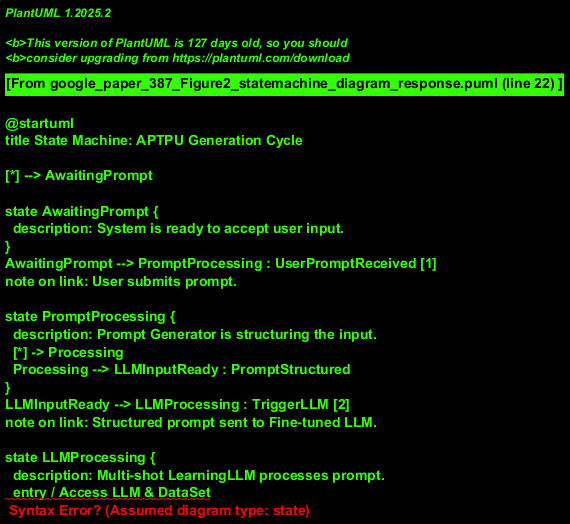

The diagram above was rendered by PlantUML. Its source (embedded in the PNG):
@startuml
title State Machine: APTPU Generation Cycle

[*] --> AwaitingPrompt

state AwaitingPrompt {
  description: System is ready to accept user input.
}
AwaitingPrompt --> PromptProcessing : UserPromptReceived [1]
note on link: User submits prompt.

state PromptProcessing {
  description: Prompt Generator is structuring the input.
  [*] -> Processing
  Processing --> LLMInputReady : PromptStructured
}
LLMInputReady --> LLMProcessing : TriggerLLM [2]
note on link: Structured prompt sent to Fine-tuned LLM.

state LLMProcessing {
  description: Multi-shot LearningLLM processes prompt.
  entry / Access LLM & DataSet
  [*] -> Analyzing
  Analyzing --> RAGInputReady : LLMOutputGenerated
}
RAGInputReady --> CodeGeneration : TriggerRAG [3]
note on link: LLM output sent to RAG.

state CodeGenerationLoop <<choice>>
RAGInputReady -> CodeGenerationLoop

state CodeGeneration {
  description: RAG generates code.
  entry / Access DataSet for retrieval
  [*] -> GeneratingCode [4]
  GeneratingCode --> CodeGenerated : CodeArtifactProduced
}
CodeGenerated --> CodeValidation : SubmitForValidation [5]

state CodeValidation {
  description: Automated Code Validator checks the code.
  [*] -> Validating
  Validating --> ValidationComplete : ResultReady
}

ValidationComplete --> CodeValid : [isValid] / OutputAPTPU [7]
ValidationComplete --> CodeInvalid : [isInvalid] / FeedbackToLLM [6]

state CodeInvalid {
  description: Generated code is invalid.
}
CodeInvalid --> LLMProcessing : RefinePrompt/Parameters
note on link: System attempts to refine and regenerate.

state CodeValid {
  description: Generated code is valid.
}
CodeValid --> [*] : APTPUGenerated
note on link: Output produced, cycle ends.

@enduml